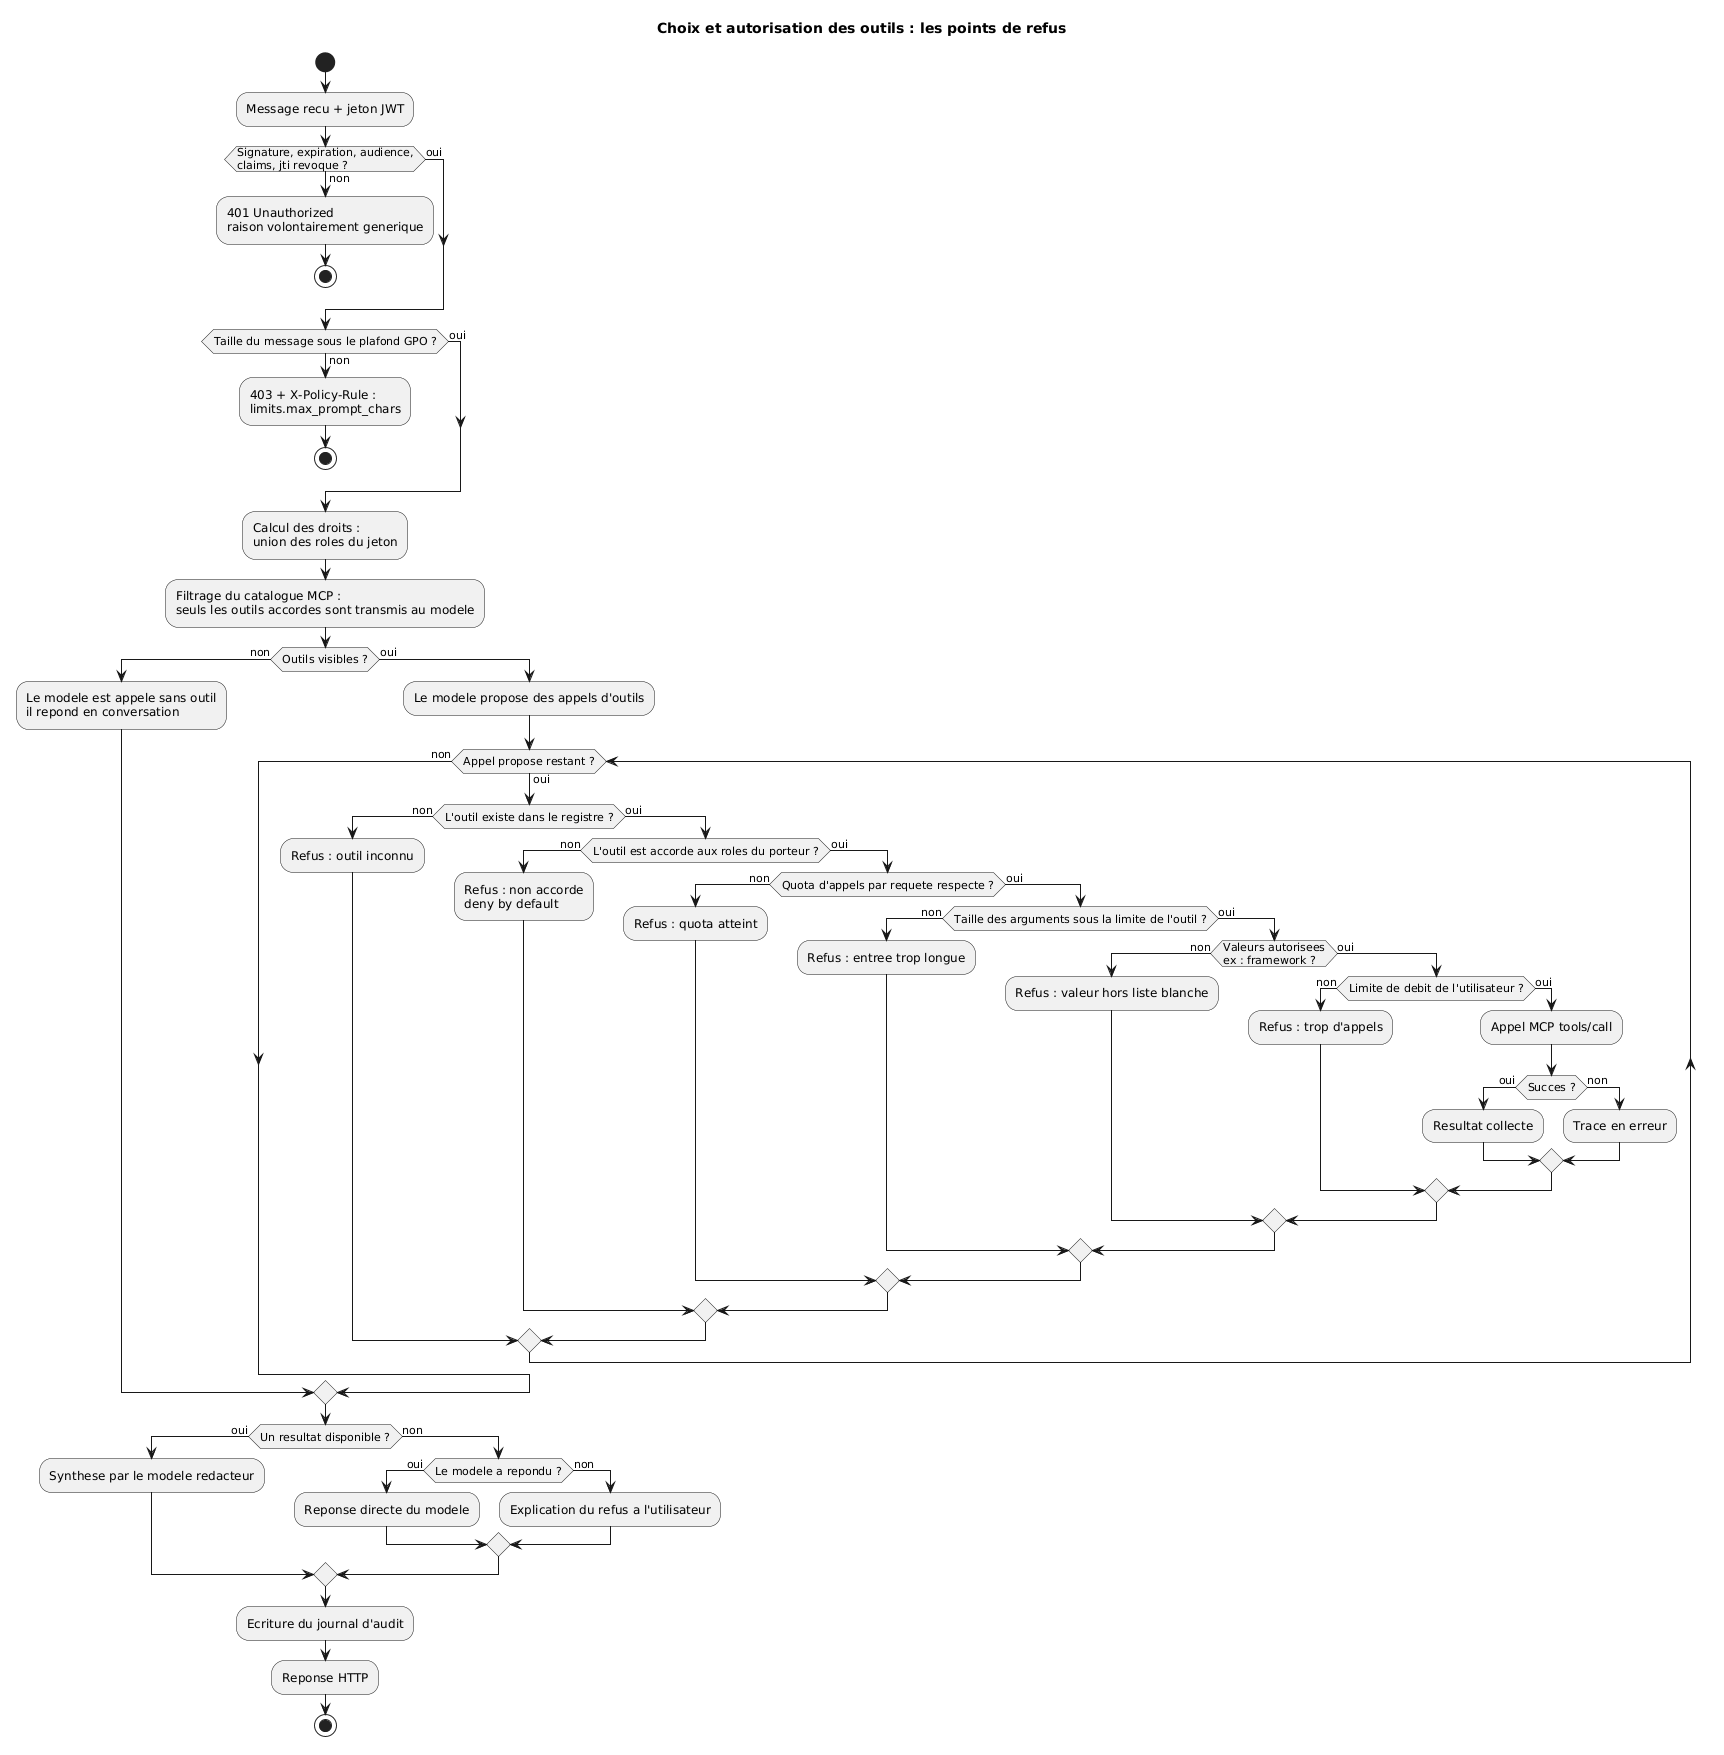

The diagram above was rendered by PlantUML. Its source (embedded in the PNG):
@startuml
title Choix et autorisation des outils : les points de refus

start

:Message recu + jeton JWT;

if (Signature, expiration, audience,\nclaims, jti revoque ?) then (non)
  :401 Unauthorized\nraison volontairement generique;
  stop
else (oui)
endif

if (Taille du message sous le plafond GPO ?) then (non)
  :403 + X-Policy-Rule :\nlimits.max_prompt_chars;
  stop
else (oui)
endif

:Calcul des droits :\nunion des roles du jeton;
:Filtrage du catalogue MCP :\nseuls les outils accordes sont transmis au modele;

if (Outils visibles ?) then (non)
  :Le modele est appele sans outil\nil repond en conversation;
else (oui)
  :Le modele propose des appels d'outils;
  while (Appel propose restant ?) is (oui)
    if (L'outil existe dans le registre ?) then (non)
      :Refus : outil inconnu;
    else (oui)
      if (L'outil est accorde aux roles du porteur ?) then (non)
        :Refus : non accorde\ndeny by default;
      else (oui)
        if (Quota d'appels par requete respecte ?) then (non)
          :Refus : quota atteint;
        else (oui)
          if (Taille des arguments sous la limite de l'outil ?) then (non)
            :Refus : entree trop longue;
          else (oui)
            if (Valeurs autorisees\nex : framework ?) then (non)
              :Refus : valeur hors liste blanche;
            else (oui)
              if (Limite de debit de l'utilisateur ?) then (non)
                :Refus : trop d'appels;
              else (oui)
                :Appel MCP tools/call;
                if (Succes ?) then (oui)
                  :Resultat collecte;
                else (non)
                  :Trace en erreur;
                endif
              endif
            endif
          endif
        endif
      endif
    endif
  endwhile (non)
endif

if (Un resultat disponible ?) then (oui)
  :Synthese par le modele redacteur;
else (non)
  if (Le modele a repondu ?) then (oui)
    :Reponse directe du modele;
  else (non)
    :Explication du refus a l'utilisateur;
  endif
endif

:Ecriture du journal d'audit;
:Reponse HTTP;
stop
@enduml